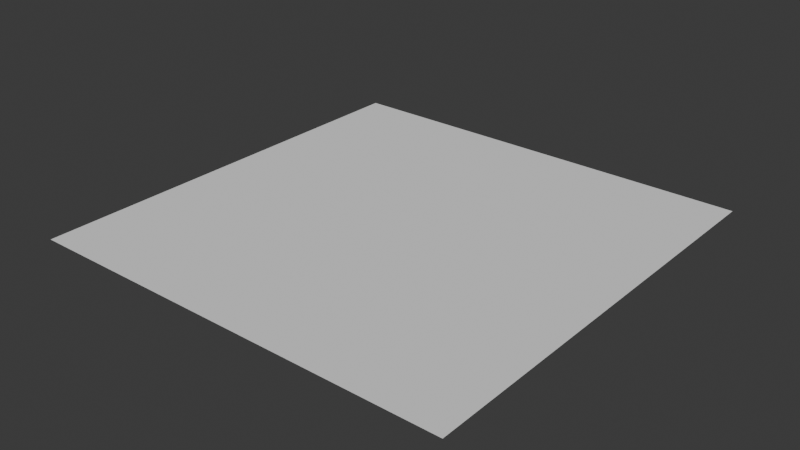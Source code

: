 # Source: VillageScene.blend  (saved by Blender 4.1.24; exported with 4.5.12 LTS)
import bpy
from mathutils import Matrix  # noqa: F401  (used for matrix-valued properties, if any)

bpy.ops.wm.read_factory_settings(use_empty=True)
scene = bpy.context.scene
scene.name = 'Scene'

# ---- collections
col_collection = bpy.data.collections.new('Collection'); scene.collection.children.link(col_collection)

# ---- world
world_world = bpy.data.worlds.new('World'); scene.world = world_world
world_world.use_nodes = True; world_world.node_tree.nodes.clear()
_N = world_world.node_tree.nodes; _L = world_world.node_tree.links
n0 = _N.new('ShaderNodeOutputWorld'); n0.name = 'World Output'; n0.location = (300, 300)
n1 = _N.new('ShaderNodeBackground'); n1.name = 'Background'; n1.location = (10, 300)
n1.inputs[0].default_value = (0.05088, 0.05088, 0.05088, 1.0)
_L.new(n1.outputs[0], n0.inputs[0])
n0.is_active_output = True
world_world.color = (0.05088, 0.05088, 0.05088)
world_world.use_sun_shadow = False
world_world.sun_shadow_jitter_overblur = 0.0

# ---- meshes
me_plane = bpy.data.meshes.new('Plane')
me_plane.from_pydata([(-50.0, -50.0, 0.0), (50.0, -50.0, 0.0), (-50.0, 50.0, 0.0), (50.0, 50.0, 0.0)], [], [(0, 1, 3, 2)])
_uv = me_plane.uv_layers.new(name='UVMap')
_uv.uv.foreach_set('vector', [0.0, 0.0, 1.0, 0.0, 1.0, 1.0, 0.0, 1.0])
me_plane.update()

# ---- objects
ob_plane = bpy.data.objects.new('Plane', me_plane)

# ---- transforms, parenting, visibility, modifiers, constraints
ob_plane.location = (0.0, 0.0, 0.0)

# ---- collection membership
col_collection.objects.link(ob_plane)

# ---- scene / render settings (as saved in the file)
scene.frame_start = 1; scene.frame_end = 250; scene.frame_set(1)
scene.render.engine = 'BLENDER_EEVEE_NEXT'
scene.cycles.sampling_pattern = 'TABULATED_SOBOL'
scene.eevee.ray_tracing_options.trace_max_roughness = 0.0
bpy.context.view_layer.update()

# ---- added for rendering (the .blend has no active camera and no usable light): camera, sun
cam_auto = bpy.data.cameras.new('AutoCamera')
cam_auto.lens = 50.0
cam_auto.sensor_width = 36.0
cam_auto.clip_end = 2296.35
ob_auto_camera = bpy.data.objects.new('AutoCamera', cam_auto)
scene.collection.objects.link(ob_auto_camera)
ob_auto_camera.location = (130.847, -157.016, 104.677)
ob_auto_camera.rotation_euler = (1.09748, -7.21219e-08, 0.694738)
scene.camera = ob_auto_camera
light_auto_sun = bpy.data.lights.new('AutoSun', 'SUN')
light_auto_sun.energy = 3.0
light_auto_sun.angle = 0.0523599
ob_auto_sun = bpy.data.objects.new('AutoSun', light_auto_sun)
scene.collection.objects.link(ob_auto_sun)
ob_auto_sun.rotation_euler = (0.872665, 0.174533, 0.523599)
bpy.context.view_layer.update()
